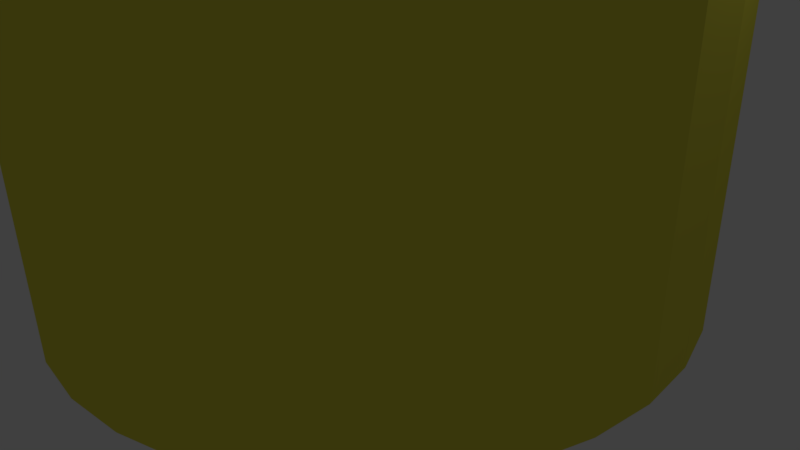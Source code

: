 # Source: Podium1st.blend  (saved by Blender 2.77.0; exported with 4.5.12 LTS)
import bpy
from mathutils import Matrix  # noqa: F401  (used for matrix-valued properties, if any)

bpy.ops.wm.read_factory_settings(use_empty=True)
scene = bpy.context.scene
scene.name = 'Scene'

# ---- collections
col_collection_1 = bpy.data.collections.new('Collection 1'); scene.collection.children.link(col_collection_1)

# ---- materials (node trees are filled in below, after node groups)
mat_material_001 = bpy.data.materials.new('Material.001')
mat_material_001.alpha_threshold = 0.0
mat_material_001.use_transparent_shadow = False
mat_material_001.diffuse_color = (0.8, 0.7462, 0.07471, 1.0)
mat_material_001.roughness = 0.5
mat_material_002 = bpy.data.materials.new('Material.002')
mat_material_002.alpha_threshold = 0.0
mat_material_002.use_transparent_shadow = False
mat_material_002.diffuse_color = (1.0, 0.0, 0.0, 1.0)
mat_material_002.roughness = 0.5

# ---- material node trees

# ---- world
world_world = bpy.data.worlds.new('World'); scene.world = world_world
world_world.color = (0.05088, 0.05088, 0.05088)
world_world.use_sun_shadow = False
world_world.sun_shadow_jitter_overblur = 0.0
world_world.cycles.sampling_method = 'MANUAL'

# ---- cameras
cam_camera = bpy.data.cameras.new('Camera')
cam_camera.clip_end = 100.0
cam_camera.lens = 35.0
cam_camera.sensor_width = 32.0
cam_camera.sensor_height = 18.0
cam_camera.ortho_scale = 7.314
cam_camera.dof.focus_distance = 0.0
cam_camera.dof.aperture_fstop = 128.0

# ---- lights
light_lamp = bpy.data.lights.new('Lamp', 'POINT')
light_lamp.transmission_factor = 0.0
light_lamp.cutoff_distance = 30.0
light_lamp.energy = 100.0
light_lamp.shadow_buffer_clip_start = 1.001
light_lamp.shadow_soft_size = 0.1
light_lamp.shadow_maximum_resolution = 0.006
light_lamp.use_absolute_resolution = True

# ---- meshes
me_circle = bpy.data.meshes.new('Circle')
me_circle.from_pydata([(3.661e-07, 4.083, -0.1083), (-0.7965, 4.004, -0.1083), (-1.562, 3.772, -0.1083), (-2.268, 3.395, -0.1083), (-2.887, 2.887, -0.1083), (-3.395, 2.268, -0.1083), (-3.772, 1.562, -0.1083), (-4.004, 0.7965, -0.1083), (-4.083, -5.703e-07, -0.1083), (-4.004, -0.7965, -0.1083), (-3.772, -1.562, -0.1083), (-3.395, -2.268, -0.1083), (-2.887, -2.887, -0.1083), (-2.268, -3.395, -0.1083), (-1.562, -3.772, -0.1083), (-0.7965, -4.004, -0.1083), (1.696e-06, -4.083, -0.1083), (0.7965, -4.004, -0.1083), (1.562, -3.772, -0.1083), (2.268, -3.395, -0.1083), (2.887, -2.887, -0.1083), (3.395, -2.268, -0.1083), (3.772, -1.562, -0.1083), (4.004, -0.7965, -0.1083), (4.083, 3.064e-06, -0.1083), (4.004, 0.7965, -0.1083), (3.772, 1.562, -0.1083), (3.395, 2.268, -0.1083), (2.887, 2.887, -0.1083), (2.268, 3.395, -0.1083), (1.562, 3.772, -0.1083), (0.7965, 4.004, -0.1083), (3.661e-07, 4.083, 13.06), (-0.7965, 4.004, 13.06), (-1.562, 3.772, 13.06), (-2.268, 3.395, 13.06), (-2.887, 2.887, 13.06), (-3.395, 2.268, 13.06), (-3.772, 1.562, 13.06), (-4.004, 0.7965, 13.06), (-4.083, -5.703e-07, 13.06), (-4.004, -0.7965, 13.06), (-3.772, -1.562, 13.06), (-3.395, -2.268, 13.06), (-2.887, -2.887, 13.06), (-2.268, -3.395, 13.06), (-1.562, -3.772, 13.06), (-0.7965, -4.004, 13.06), (1.696e-06, -4.083, 13.06), (0.7965, -4.004, 13.06), (1.562, -3.772, 13.06), (2.268, -3.395, 13.06), (2.887, -2.887, 13.06), (3.395, -2.268, 13.06), (3.772, -1.562, 13.06), (4.004, -0.7965, 13.06), (4.083, 3.064e-06, 13.06), (4.004, 0.7965, 13.06), (3.772, 1.562, 13.06), (3.395, 2.268, 13.06), (2.887, 2.887, 13.06), (2.268, 3.395, 13.06), (1.562, 3.772, 13.06), (0.7965, 4.004, 13.06), (4.172e-07, 3.757, 14.21), (-0.733, 3.685, 14.21), (-1.438, 3.471, 14.21), (-2.088, 3.124, 14.21), (-2.657, 2.657, 14.21), (-3.124, 2.088, 14.21), (-3.471, 1.438, 14.21), (-3.685, 0.733, 14.21), (-3.757, -4.128e-07, 14.21), (-3.685, -0.733, 14.21), (-3.471, -1.438, 14.21), (-3.124, -2.088, 14.21), (-2.657, -2.657, 14.21), (-2.088, -3.124, 14.21), (-1.438, -3.471, 14.21), (-0.733, -3.685, 14.21), (1.641e-06, -3.757, 14.21), (0.733, -3.685, 14.21), (1.438, -3.471, 14.21), (2.088, -3.124, 14.21), (2.657, -2.657, 14.21), (3.124, -2.088, 14.21), (3.471, -1.438, 14.21), (3.685, -0.733, 14.21), (3.757, 2.932e-06, 14.21), (3.685, 0.733, 14.21), (3.471, 1.438, 14.21), (3.124, 2.088, 14.21), (2.657, 2.657, 14.21), (2.088, 3.124, 14.21), (1.438, 3.471, 14.21), (0.733, 3.685, 14.21)], [], [(0, 31, 63, 32), (26, 25, 57, 58), (17, 16, 48, 49), (8, 7, 39, 40), (11, 10, 42, 43), (2, 1, 33, 34), (30, 29, 61, 62), (21, 20, 52, 53), (12, 11, 43, 44), (15, 14, 46, 47), (6, 5, 37, 38), (16, 15, 47, 48), (25, 24, 56, 57), (10, 9, 41, 42), (1, 0, 32, 33), (19, 18, 50, 51), (29, 28, 60, 61), (20, 19, 51, 52), (5, 4, 36, 37), (23, 22, 54, 55), (14, 13, 45, 46), (24, 23, 55, 56), (9, 8, 40, 41), (27, 26, 58, 59), (18, 17, 49, 50), (3, 2, 34, 35), (28, 27, 59, 60), (31, 30, 62, 63), (4, 3, 35, 36), (22, 21, 53, 54), (13, 12, 44, 45), (7, 6, 38, 39), (56, 55, 87, 88), (50, 49, 81, 82), (41, 40, 72, 73), (59, 58, 90, 91), (35, 34, 66, 67), (60, 59, 91, 92), (63, 62, 94, 95), (45, 44, 76, 77), (36, 35, 67, 68), (54, 53, 85, 86), (39, 38, 70, 71), (32, 63, 95, 64), (49, 48, 80, 81), (40, 39, 71, 72), (58, 57, 89, 90), (43, 42, 74, 75), (34, 33, 65, 66), (62, 61, 93, 94), (44, 43, 75, 76), (53, 52, 84, 85), (38, 37, 69, 70), (47, 46, 78, 79), (57, 56, 88, 89), (48, 47, 79, 80), (33, 32, 64, 65), (51, 50, 82, 83), (42, 41, 73, 74), (61, 60, 92, 93), (52, 51, 83, 84), (55, 54, 86, 87), (46, 45, 77, 78), (37, 36, 68, 69), (65, 64, 95, 94, 93, 92, 91, 90, 89, 88, 87, 86, 85, 84, 83, 82, 81, 80, 79, 78, 77, 76, 75, 74, 73, 72, 71, 70, 69, 68, 67, 66), (1, 2, 3, 4, 5, 6, 7, 8, 9, 10, 11, 12, 13, 14, 15, 16, 17, 18, 19, 20, 21, 22, 23, 24, 25, 26, 27, 28, 29, 30, 31, 0)])
me_circle.polygons.foreach_set('material_index', [0, 0, 0, 0, 0, 0, 0, 0, 0, 0, 0, 0, 0, 0, 0, 0, 0, 0, 0, 0, 0, 0, 0, 0, 0, 0, 0, 0, 0, 0, 0, 0, 0, 0, 0, 0, 0, 0, 0, 0, 0, 0, 0, 0, 0, 0, 0, 0, 0, 0, 0, 0, 0, 0, 0, 0, 0, 0, 0, 0, 0, 0, 0, 0, 1, 0])
me_circle.materials.append(mat_material_001)
me_circle.materials.append(mat_material_002)
me_circle.use_remesh_preserve_volume = False
me_circle.use_remesh_preserve_attributes = False
me_circle.use_mirror_vertex_groups = False
me_circle.update()

# ---- objects
ob_circle = bpy.data.objects.new('Circle', me_circle)
ob_lamp = bpy.data.objects.new('Lamp', light_lamp)
ob_camera = bpy.data.objects.new('Camera', cam_camera)

# ---- transforms, parenting, visibility, modifiers, constraints
ob_circle.location = (0.0, 0.0, 0.0)
ob_circle.lineart.crease_threshold = 0.0
ob_lamp.location = (4.076, 1.005, 5.904)
ob_lamp.rotation_euler = (0.6503, 0.05522, 1.866)
ob_lamp.lock_rotations_4d = False
ob_lamp.empty_display_type = 'ARROWS'
ob_lamp.color = (0.0, 0.0, 0.0, 0.0)
ob_lamp.lineart.crease_threshold = 0.0
ob_camera.location = (7.481, -6.508, 5.344)
ob_camera.rotation_euler = (1.109, 0.01082, 0.8149)
ob_camera.lock_rotations_4d = False
ob_camera.empty_display_type = 'ARROWS'
ob_camera.color = (0.0, 0.0, 0.0, 0.0)
ob_camera.display_type = 'WIRE'
ob_camera.lineart.crease_threshold = 0.0

# ---- collection membership
col_collection_1.objects.link(ob_circle)
col_collection_1.objects.link(ob_lamp)
col_collection_1.objects.link(ob_camera)

# ---- scene / render settings (as saved in the file)
scene.camera = ob_camera
scene.frame_start = 1; scene.frame_end = 250; scene.frame_set(1)
scene.render.engine = 'BLENDER_EEVEE_NEXT'
scene.render.resolution_percentage = 50
scene.render.dither_intensity = 0.0
scene.cycles.use_denoising = False
scene.cycles.samples = 128
scene.cycles.sampling_pattern = 'TABULATED_SOBOL'
scene.cycles.light_sampling_threshold = 0.0
scene.cycles.use_adaptive_sampling = False
scene.cycles.use_light_tree = False
scene.cycles.blur_glossy = 0.0
scene.cycles.sample_clamp_indirect = 0.0
scene.view_settings.view_transform = 'Standard'
bpy.context.view_layer.update()
